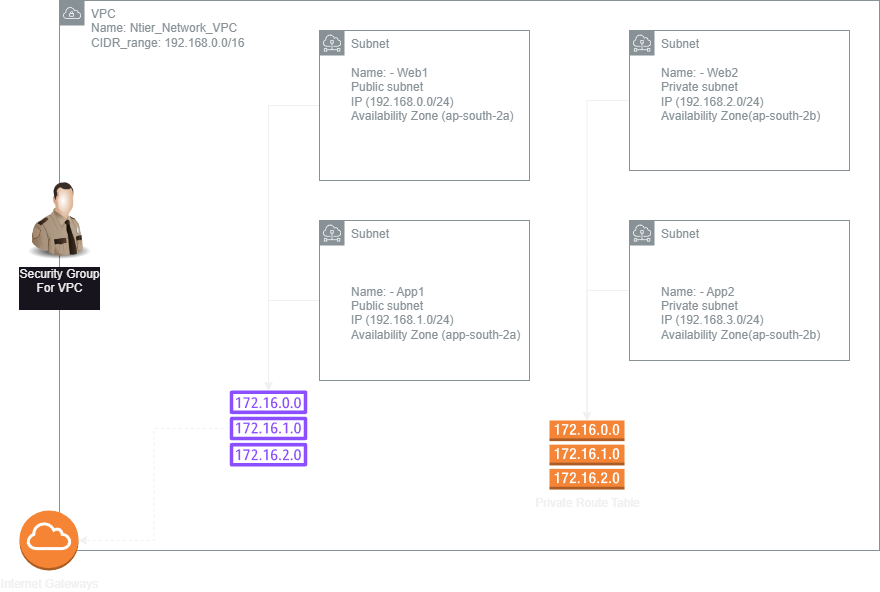

The diagram above was exported from draw.io. Its source (the exported page's mxGraphModel, read from the mxfile embedded in the PNG):
<mxGraphModel dx="2017" dy="690" grid="1" gridSize="10" guides="1" tooltips="1" connect="1" arrows="1" fold="1" page="1" pageScale="1" pageWidth="850" pageHeight="1100" math="0" shadow="0">
  <root>
    <mxCell id="0" />
    <mxCell id="1" parent="0" />
    <mxCell id="M2T8z4CpDWp7hntFKNq9-19" value="VPC&lt;br&gt;Name: Ntier_Network_VPC&lt;br&gt;CIDR_range: 192.168.0.0/16" style="sketch=0;outlineConnect=0;gradientColor=none;html=1;whiteSpace=wrap;fontSize=12;fontStyle=0;shape=mxgraph.aws4.group;grIcon=mxgraph.aws4.group_vpc;strokeColor=#879196;fillColor=none;verticalAlign=top;align=left;spacingLeft=30;fontColor=#879196;dashed=0;" parent="1" vertex="1">
      <mxGeometry x="30" y="20" width="820" height="550" as="geometry" />
    </mxCell>
    <mxCell id="M2T8z4CpDWp7hntFKNq9-29" style="edgeStyle=orthogonalEdgeStyle;rounded=0;orthogonalLoop=1;jettySize=auto;html=1;" parent="1" source="M2T8z4CpDWp7hntFKNq9-20" target="M2T8z4CpDWp7hntFKNq9-28" edge="1">
      <mxGeometry relative="1" as="geometry" />
    </mxCell>
    <mxCell id="M2T8z4CpDWp7hntFKNq9-20" value="Subnet&lt;br&gt;&lt;br&gt;Name: - Web1&lt;br&gt;Public subnet&lt;br&gt;IP (192.168.0.0/24)&lt;br&gt;Availability Zone (ap-south-2a)" style="sketch=0;outlineConnect=0;gradientColor=none;html=1;whiteSpace=wrap;fontSize=12;fontStyle=0;shape=mxgraph.aws4.group;grIcon=mxgraph.aws4.group_subnet;strokeColor=#879196;fillColor=none;verticalAlign=top;align=left;spacingLeft=30;fontColor=#879196;dashed=0;" parent="1" vertex="1">
      <mxGeometry x="290" y="50" width="210" height="150" as="geometry" />
    </mxCell>
    <mxCell id="M2T8z4CpDWp7hntFKNq9-25" style="edgeStyle=orthogonalEdgeStyle;rounded=0;orthogonalLoop=1;jettySize=auto;html=1;" parent="1" source="M2T8z4CpDWp7hntFKNq9-21" target="M2T8z4CpDWp7hntFKNq9-24" edge="1">
      <mxGeometry relative="1" as="geometry" />
    </mxCell>
    <mxCell id="M2T8z4CpDWp7hntFKNq9-21" value="Subnet&lt;br&gt;&lt;br&gt;Name: - Web2&lt;br&gt;Private subnet&lt;br&gt;IP (192.168.2.0/24)&lt;div&gt;Availability Zone(ap-south-2b)&lt;/div&gt;" style="sketch=0;outlineConnect=0;gradientColor=none;html=1;whiteSpace=wrap;fontSize=12;fontStyle=0;shape=mxgraph.aws4.group;grIcon=mxgraph.aws4.group_subnet;strokeColor=#879196;fillColor=none;verticalAlign=top;align=left;spacingLeft=30;fontColor=#879196;dashed=0;" parent="1" vertex="1">
      <mxGeometry x="600" y="50" width="220" height="140" as="geometry" />
    </mxCell>
    <mxCell id="M2T8z4CpDWp7hntFKNq9-30" style="edgeStyle=orthogonalEdgeStyle;rounded=0;orthogonalLoop=1;jettySize=auto;html=1;" parent="1" source="M2T8z4CpDWp7hntFKNq9-22" target="M2T8z4CpDWp7hntFKNq9-28" edge="1">
      <mxGeometry relative="1" as="geometry" />
    </mxCell>
    <mxCell id="M2T8z4CpDWp7hntFKNq9-22" value="Subnet&lt;div&gt;&lt;br&gt;&lt;/div&gt;&lt;div&gt;&lt;br&gt;&lt;/div&gt;&lt;div&gt;&lt;br&gt;&lt;/div&gt;&lt;div&gt;Name: - App1&lt;br&gt;Public subnet&lt;br&gt;IP (192.168.1.0/24)&lt;br&gt;&lt;/div&gt;&lt;div&gt;Availability Zone (app-south-2a)&lt;/div&gt;" style="sketch=0;outlineConnect=0;gradientColor=none;html=1;whiteSpace=wrap;fontSize=12;fontStyle=0;shape=mxgraph.aws4.group;grIcon=mxgraph.aws4.group_subnet;strokeColor=#879196;fillColor=none;verticalAlign=top;align=left;spacingLeft=30;fontColor=#879196;dashed=0;" parent="1" vertex="1">
      <mxGeometry x="290" y="240" width="210" height="160" as="geometry" />
    </mxCell>
    <mxCell id="M2T8z4CpDWp7hntFKNq9-26" style="edgeStyle=orthogonalEdgeStyle;rounded=0;orthogonalLoop=1;jettySize=auto;html=1;" parent="1" source="M2T8z4CpDWp7hntFKNq9-23" target="M2T8z4CpDWp7hntFKNq9-24" edge="1">
      <mxGeometry relative="1" as="geometry" />
    </mxCell>
    <mxCell id="M2T8z4CpDWp7hntFKNq9-23" value="Subnet&lt;br&gt;&lt;br&gt;&lt;br&gt;&lt;br&gt;Name: - App2&lt;br&gt;Private subnet&lt;br&gt;IP (192.168.3.0/24)&lt;br&gt;Availability Zone(ap-south-2b)" style="sketch=0;outlineConnect=0;gradientColor=none;html=1;whiteSpace=wrap;fontSize=12;fontStyle=0;shape=mxgraph.aws4.group;grIcon=mxgraph.aws4.group_subnet;strokeColor=#879196;fillColor=none;verticalAlign=top;align=left;spacingLeft=30;fontColor=#879196;dashed=0;" parent="1" vertex="1">
      <mxGeometry x="600" y="240" width="220" height="140" as="geometry" />
    </mxCell>
    <mxCell id="M2T8z4CpDWp7hntFKNq9-24" value="Private Route Table" style="outlineConnect=0;dashed=0;verticalLabelPosition=bottom;verticalAlign=top;align=center;html=1;shape=mxgraph.aws3.route_table;fillColor=#F58536;gradientColor=none;" parent="1" vertex="1">
      <mxGeometry x="520" y="440" width="75" height="69" as="geometry" />
    </mxCell>
    <mxCell id="M2T8z4CpDWp7hntFKNq9-28" value="&lt;font color=&quot;#ffffff&quot;&gt;Public&amp;nbsp; Route Table&lt;/font&gt;" style="sketch=0;outlineConnect=0;fontColor=#232F3E;gradientColor=none;fillColor=#8C4FFF;strokeColor=none;dashed=0;verticalLabelPosition=bottom;verticalAlign=top;align=center;html=1;fontSize=12;fontStyle=0;aspect=fixed;pointerEvents=1;shape=mxgraph.aws4.route_table;" parent="1" vertex="1">
      <mxGeometry x="200" y="410" width="78" height="76" as="geometry" />
    </mxCell>
    <mxCell id="M2T8z4CpDWp7hntFKNq9-33" value="Internet Gateways" style="outlineConnect=0;dashed=0;verticalLabelPosition=bottom;verticalAlign=top;align=center;html=1;shape=mxgraph.aws3.internet_gateway;fillColor=#F58534;gradientColor=none;" parent="1" vertex="1">
      <mxGeometry x="-10" y="530" width="59" height="60" as="geometry" />
    </mxCell>
    <mxCell id="M2T8z4CpDWp7hntFKNq9-34" style="edgeStyle=orthogonalEdgeStyle;rounded=0;orthogonalLoop=1;jettySize=auto;html=1;entryX=1;entryY=0.5;entryDx=0;entryDy=0;entryPerimeter=0;dashed=1;" parent="1" source="M2T8z4CpDWp7hntFKNq9-28" target="M2T8z4CpDWp7hntFKNq9-33" edge="1">
      <mxGeometry relative="1" as="geometry" />
    </mxCell>
    <mxCell id="M2T8z4CpDWp7hntFKNq9-36" value="Security Group&lt;br&gt;For VPC&lt;div&gt;&lt;br&gt;&lt;/div&gt;" style="image;html=1;image=img/lib/clip_art/people/Security_Man_128x128.png" parent="1" vertex="1">
      <mxGeometry x="-10" y="200" width="80" height="80" as="geometry" />
    </mxCell>
  </root>
</mxGraphModel>